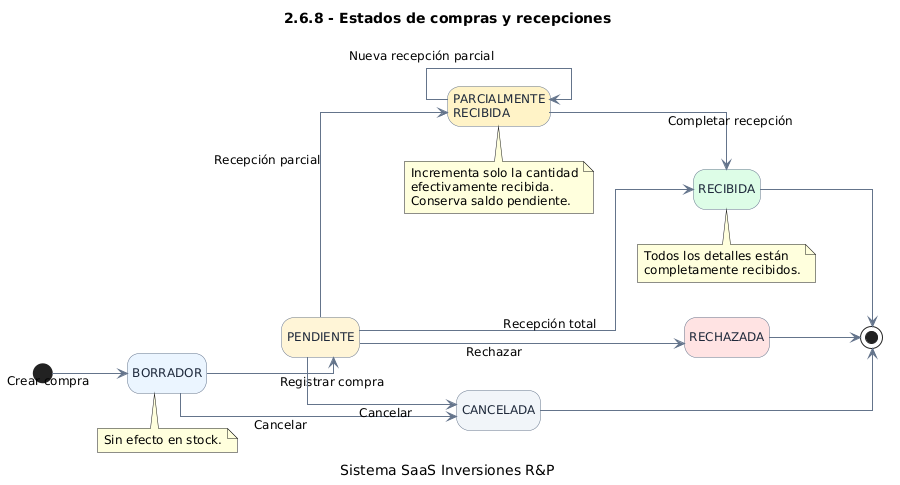

The diagram above was rendered by PlantUML. Its source (embedded in the PNG):
@startuml
title 2.6.8 - Estados de compras y recepciones
caption Sistema SaaS Inversiones R&P

left to right direction

skinparam backgroundColor #FFFFFF
skinparam shadowing false
skinparam defaultFontName Arial
skinparam defaultFontSize 12
skinparam ArrowColor #64748B
skinparam linetype ortho
skinparam nodesep 35
skinparam ranksep 45

skinparam state {
  BackgroundColor #EFF6FF
  BorderColor #64748B
  FontColor #1E293B
  FontSize 12
  StartColor #22C55E
  EndColor #64748B
}

hide empty description

state "BORRADOR" as B #EAF4FF
state "PENDIENTE" as P #FFF4D6
state "PARCIALMENTE\nRECIBIDA" as PR #FEF3C7
state "RECIBIDA" as R #DCFCE7
state "RECHAZADA" as RE #FEE2E2
state "CANCELADA" as C #F1F5F9

[*] --> B : Crear compra

B --> P : Registrar compra
B --> C : Cancelar

P --> PR : Recepción parcial
P --> R : Recepción total
P --> RE : Rechazar
P --> C : Cancelar

PR --> PR : Nueva recepción parcial
PR --> R : Completar recepción

RE --> [*]
C --> [*]
R --> [*]

note bottom of B
  Sin efecto en stock.
end note

note bottom of PR
  Incrementa solo la cantidad
  efectivamente recibida.
  Conserva saldo pendiente.
end note

note bottom of R
  Todos los detalles están
  completamente recibidos.
end note
@enduml